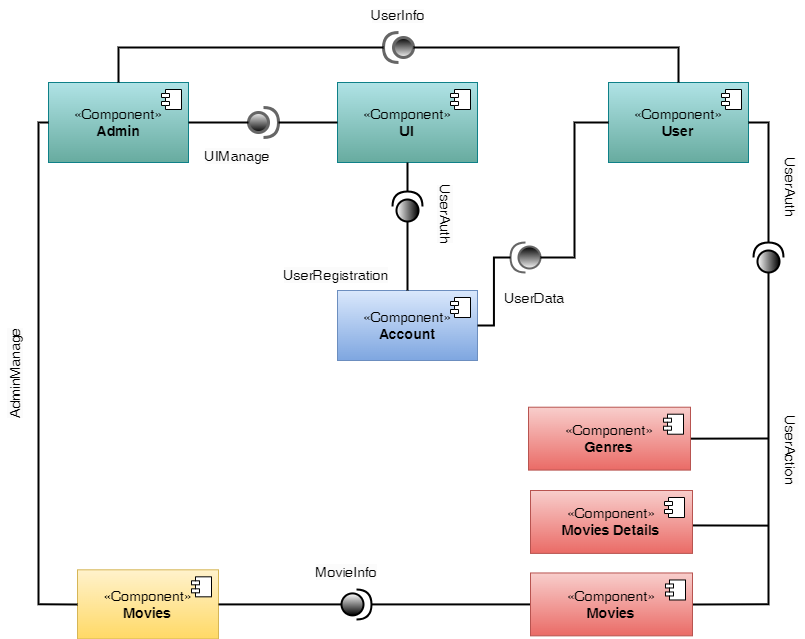

The diagram above was exported from draw.io. Its source (the exported page's mxGraphModel, read from the mxfile embedded in the PNG):
<mxGraphModel dx="1231" dy="706" grid="0" gridSize="10" guides="1" tooltips="1" connect="1" arrows="1" fold="1" page="1" pageScale="1" pageWidth="850" pageHeight="1100" math="0" shadow="0">
  <root>
    <mxCell id="0" />
    <mxCell id="1" parent="0" />
    <mxCell id="v7HxT1JEEu9RHILEVhdG-87" value="" style="shape=providedRequiredInterface;html=1;verticalLabelPosition=bottom;sketch=0;direction=east;gradientColor=default;strokeWidth=2;" parent="1" vertex="1">
      <mxGeometry x="371" y="588.9100000000001" width="30" height="30" as="geometry" />
    </mxCell>
    <mxCell id="v7HxT1JEEu9RHILEVhdG-1" value="&lt;font style=&quot;font-size: 14px;&quot;&gt;«Component»&lt;/font&gt;&lt;div&gt;&lt;b&gt;&lt;font style=&quot;font-size: 14px;&quot;&gt;Admin&lt;/font&gt;&lt;/b&gt;&lt;/div&gt;" style="html=1;dropTarget=0;whiteSpace=wrap;fillColor=#b0e3e6;strokeColor=#0e8088;gradientColor=#67AB9F;" parent="1" vertex="1">
      <mxGeometry x="78" y="82" width="140" height="80" as="geometry" />
    </mxCell>
    <mxCell id="v7HxT1JEEu9RHILEVhdG-2" value="" style="shape=module;jettyWidth=8;jettyHeight=4;" parent="v7HxT1JEEu9RHILEVhdG-1" vertex="1">
      <mxGeometry x="1" width="20" height="20" relative="1" as="geometry">
        <mxPoint x="-27" y="7" as="offset" />
      </mxGeometry>
    </mxCell>
    <mxCell id="v7HxT1JEEu9RHILEVhdG-23" value="&lt;font style=&quot;font-size: 14px;&quot;&gt;«Component»&lt;br&gt;&lt;b&gt;User&lt;/b&gt;&lt;/font&gt;" style="html=1;dropTarget=0;whiteSpace=wrap;fillColor=#b0e3e6;strokeColor=#0e8088;gradientColor=#67AB9F;" parent="1" vertex="1">
      <mxGeometry x="638" y="82" width="140" height="80" as="geometry" />
    </mxCell>
    <mxCell id="v7HxT1JEEu9RHILEVhdG-24" value="" style="shape=module;jettyWidth=8;jettyHeight=4;" parent="v7HxT1JEEu9RHILEVhdG-23" vertex="1">
      <mxGeometry x="1" width="20" height="20" relative="1" as="geometry">
        <mxPoint x="-27" y="7" as="offset" />
      </mxGeometry>
    </mxCell>
    <mxCell id="v7HxT1JEEu9RHILEVhdG-25" value="&lt;font style=&quot;font-size: 14px;&quot;&gt;«Component»&lt;br&gt;&lt;b&gt;UI&lt;/b&gt;&lt;/font&gt;" style="html=1;dropTarget=0;whiteSpace=wrap;fillColor=#b0e3e6;strokeColor=#0e8088;gradientColor=#67AB9F;" parent="1" vertex="1">
      <mxGeometry x="367" y="82" width="140" height="80" as="geometry" />
    </mxCell>
    <mxCell id="v7HxT1JEEu9RHILEVhdG-26" value="" style="shape=module;jettyWidth=8;jettyHeight=4;" parent="v7HxT1JEEu9RHILEVhdG-25" vertex="1">
      <mxGeometry x="1" width="20" height="20" relative="1" as="geometry">
        <mxPoint x="-27" y="7" as="offset" />
      </mxGeometry>
    </mxCell>
    <mxCell id="v7HxT1JEEu9RHILEVhdG-41" value="&lt;font style=&quot;font-size: 14px;&quot;&gt;«Component»&lt;br&gt;&lt;b&gt;Account&lt;/b&gt;&lt;/font&gt;" style="html=1;dropTarget=0;whiteSpace=wrap;fillColor=#dae8fc;strokeColor=#6c8ebf;gradientColor=#7EA6E0;" parent="1" vertex="1">
      <mxGeometry x="367" y="290" width="140" height="70" as="geometry" />
    </mxCell>
    <mxCell id="v7HxT1JEEu9RHILEVhdG-42" value="" style="shape=module;jettyWidth=8;jettyHeight=4;" parent="v7HxT1JEEu9RHILEVhdG-41" vertex="1">
      <mxGeometry x="1" width="20" height="20" relative="1" as="geometry">
        <mxPoint x="-27" y="7" as="offset" />
      </mxGeometry>
    </mxCell>
    <mxCell id="v7HxT1JEEu9RHILEVhdG-45" value="&lt;font style=&quot;font-size: 14px;&quot;&gt;«Component»&lt;br&gt;&lt;b&gt;Movies&lt;/b&gt;&lt;/font&gt;" style="html=1;dropTarget=0;whiteSpace=wrap;fillColor=#fff2cc;strokeColor=#d6b656;gradientColor=#ffd966;" parent="1" vertex="1">
      <mxGeometry x="107" y="569.32" width="141" height="69.17" as="geometry" />
    </mxCell>
    <mxCell id="v7HxT1JEEu9RHILEVhdG-46" value="" style="shape=module;jettyWidth=8;jettyHeight=4;" parent="v7HxT1JEEu9RHILEVhdG-45" vertex="1">
      <mxGeometry x="1" width="20" height="20" relative="1" as="geometry">
        <mxPoint x="-27" y="7" as="offset" />
      </mxGeometry>
    </mxCell>
    <mxCell id="v7HxT1JEEu9RHILEVhdG-49" value="" style="shape=providedRequiredInterface;html=1;verticalLabelPosition=bottom;sketch=0;fillColor=#f5f5f5;gradientColor=#000000;strokeColor=#666666;strokeWidth=3;" parent="1" vertex="1">
      <mxGeometry x="278" y="107" width="30" height="30" as="geometry" />
    </mxCell>
    <mxCell id="v7HxT1JEEu9RHILEVhdG-50" value="" style="shape=providedRequiredInterface;html=1;verticalLabelPosition=bottom;sketch=0;direction=west;fillColor=#f5f5f5;gradientColor=#000000;strokeColor=#666666;strokeWidth=3;" parent="1" vertex="1">
      <mxGeometry x="413" y="32" width="30" height="30" as="geometry" />
    </mxCell>
    <mxCell id="v7HxT1JEEu9RHILEVhdG-51" value="" style="endArrow=none;html=1;rounded=0;entryX=0;entryY=0.5;entryDx=0;entryDy=0;exitX=1;exitY=0.5;exitDx=0;exitDy=0;exitPerimeter=0;strokeWidth=2;" parent="1" source="v7HxT1JEEu9RHILEVhdG-49" target="v7HxT1JEEu9RHILEVhdG-25" edge="1">
      <mxGeometry width="50" height="50" relative="1" as="geometry">
        <mxPoint x="408" y="172" as="sourcePoint" />
        <mxPoint x="458" y="122" as="targetPoint" />
      </mxGeometry>
    </mxCell>
    <mxCell id="v7HxT1JEEu9RHILEVhdG-52" value="" style="endArrow=none;html=1;rounded=0;exitX=1;exitY=0.5;exitDx=0;exitDy=0;entryX=0;entryY=0.5;entryDx=0;entryDy=0;entryPerimeter=0;strokeWidth=2;" parent="1" source="v7HxT1JEEu9RHILEVhdG-1" target="v7HxT1JEEu9RHILEVhdG-49" edge="1">
      <mxGeometry width="50" height="50" relative="1" as="geometry">
        <mxPoint x="408" y="172" as="sourcePoint" />
        <mxPoint x="458" y="122" as="targetPoint" />
      </mxGeometry>
    </mxCell>
    <mxCell id="v7HxT1JEEu9RHILEVhdG-53" value="" style="endArrow=none;html=1;rounded=0;entryX=1;entryY=0.5;entryDx=0;entryDy=0;entryPerimeter=0;edgeStyle=orthogonalEdgeStyle;exitX=0.5;exitY=0;exitDx=0;exitDy=0;strokeWidth=2;" parent="1" source="v7HxT1JEEu9RHILEVhdG-1" target="v7HxT1JEEu9RHILEVhdG-50" edge="1">
      <mxGeometry width="50" height="50" relative="1" as="geometry">
        <mxPoint x="138" y="27" as="sourcePoint" />
        <mxPoint x="458" y="122" as="targetPoint" />
      </mxGeometry>
    </mxCell>
    <mxCell id="v7HxT1JEEu9RHILEVhdG-54" value="" style="endArrow=none;html=1;rounded=0;entryX=0;entryY=0.5;entryDx=0;entryDy=0;entryPerimeter=0;edgeStyle=orthogonalEdgeStyle;exitX=0.5;exitY=0;exitDx=0;exitDy=0;strokeWidth=2;" parent="1" source="v7HxT1JEEu9RHILEVhdG-23" target="v7HxT1JEEu9RHILEVhdG-50" edge="1">
      <mxGeometry width="50" height="50" relative="1" as="geometry">
        <mxPoint x="708" y="27" as="sourcePoint" />
        <mxPoint x="458" y="122" as="targetPoint" />
      </mxGeometry>
    </mxCell>
    <mxCell id="v7HxT1JEEu9RHILEVhdG-58" value="" style="shape=providedRequiredInterface;html=1;verticalLabelPosition=bottom;sketch=0;direction=north;gradientColor=default;strokeWidth=2;" parent="1" vertex="1">
      <mxGeometry x="783" y="242" width="30" height="30" as="geometry" />
    </mxCell>
    <mxCell id="v7HxT1JEEu9RHILEVhdG-59" value="" style="endArrow=none;html=1;rounded=0;entryX=1;entryY=0.5;entryDx=0;entryDy=0;edgeStyle=orthogonalEdgeStyle;exitX=1;exitY=0.5;exitDx=0;exitDy=0;exitPerimeter=0;strokeWidth=2;" parent="1" source="v7HxT1JEEu9RHILEVhdG-58" target="v7HxT1JEEu9RHILEVhdG-23" edge="1">
      <mxGeometry width="50" height="50" relative="1" as="geometry">
        <mxPoint x="798" y="122" as="sourcePoint" />
        <mxPoint x="458" y="222" as="targetPoint" />
      </mxGeometry>
    </mxCell>
    <mxCell id="v7HxT1JEEu9RHILEVhdG-60" value="" style="endArrow=none;html=1;rounded=0;exitX=0;exitY=0.5;exitDx=0;exitDy=0;exitPerimeter=0;edgeStyle=orthogonalEdgeStyle;entryX=1;entryY=0.5;entryDx=0;entryDy=0;strokeWidth=2;" parent="1" source="v7HxT1JEEu9RHILEVhdG-58" target="v7HxT1JEEu9RHILEVhdG-29" edge="1">
      <mxGeometry width="50" height="50" relative="1" as="geometry">
        <mxPoint x="818" y="272" as="sourcePoint" />
        <mxPoint x="798" y="677" as="targetPoint" />
      </mxGeometry>
    </mxCell>
    <mxCell id="v7HxT1JEEu9RHILEVhdG-66" value="" style="endArrow=none;html=1;rounded=0;entryX=1;entryY=0.5;entryDx=0;entryDy=0;strokeWidth=2;" parent="1" target="v7HxT1JEEu9RHILEVhdG-33" edge="1">
      <mxGeometry width="50" height="50" relative="1" as="geometry">
        <mxPoint x="798" y="438" as="sourcePoint" />
        <mxPoint x="703" y="372" as="targetPoint" />
      </mxGeometry>
    </mxCell>
    <mxCell id="v7HxT1JEEu9RHILEVhdG-70" value="" style="shape=providedRequiredInterface;html=1;verticalLabelPosition=bottom;sketch=0;fillColor=#f5f5f5;gradientColor=#000000;strokeColor=#666666;strokeWidth=2;direction=west;" parent="1" vertex="1">
      <mxGeometry x="540" y="242" width="30" height="30" as="geometry" />
    </mxCell>
    <mxCell id="v7HxT1JEEu9RHILEVhdG-71" value="" style="shape=providedRequiredInterface;html=1;verticalLabelPosition=bottom;sketch=0;direction=north;gradientColor=default;strokeWidth=2;" parent="1" vertex="1">
      <mxGeometry x="422" y="191" width="30" height="30" as="geometry" />
    </mxCell>
    <mxCell id="v7HxT1JEEu9RHILEVhdG-72" value="" style="endArrow=none;html=1;rounded=0;entryX=0;entryY=0.5;entryDx=0;entryDy=0;edgeStyle=orthogonalEdgeStyle;strokeWidth=2;exitX=0;exitY=0.5;exitDx=0;exitDy=0;exitPerimeter=0;" parent="1" source="v7HxT1JEEu9RHILEVhdG-70" target="v7HxT1JEEu9RHILEVhdG-23" edge="1">
      <mxGeometry width="50" height="50" relative="1" as="geometry">
        <mxPoint x="580" y="150" as="sourcePoint" />
        <mxPoint x="380" y="273" as="targetPoint" />
      </mxGeometry>
    </mxCell>
    <mxCell id="v7HxT1JEEu9RHILEVhdG-74" value="" style="endArrow=none;html=1;rounded=0;entryX=0.5;entryY=1;entryDx=0;entryDy=0;exitX=1;exitY=0.5;exitDx=0;exitDy=0;exitPerimeter=0;strokeWidth=2;" parent="1" source="v7HxT1JEEu9RHILEVhdG-71" target="v7HxT1JEEu9RHILEVhdG-25" edge="1">
      <mxGeometry width="50" height="50" relative="1" as="geometry">
        <mxPoint x="330" y="323" as="sourcePoint" />
        <mxPoint x="380" y="273" as="targetPoint" />
      </mxGeometry>
    </mxCell>
    <mxCell id="v7HxT1JEEu9RHILEVhdG-85" value="" style="endArrow=none;html=1;rounded=0;exitX=0;exitY=0.5;exitDx=0;exitDy=0;edgeStyle=orthogonalEdgeStyle;entryX=0;entryY=0.5;entryDx=0;entryDy=0;strokeWidth=2;" parent="1" source="v7HxT1JEEu9RHILEVhdG-1" target="v7HxT1JEEu9RHILEVhdG-45" edge="1">
      <mxGeometry width="50" height="50" relative="1" as="geometry">
        <mxPoint x="60" y="311.9999999999999" as="sourcePoint" />
        <mxPoint x="380" y="273" as="targetPoint" />
      </mxGeometry>
    </mxCell>
    <mxCell id="v7HxT1JEEu9RHILEVhdG-88" value="" style="endArrow=none;html=1;rounded=0;entryX=1;entryY=0.5;entryDx=0;entryDy=0;exitX=0;exitY=0.5;exitDx=0;exitDy=0;exitPerimeter=0;edgeStyle=orthogonalEdgeStyle;strokeWidth=2;" parent="1" source="v7HxT1JEEu9RHILEVhdG-87" target="v7HxT1JEEu9RHILEVhdG-45" edge="1">
      <mxGeometry width="50" height="50" relative="1" as="geometry">
        <mxPoint x="318" y="461" as="sourcePoint" />
        <mxPoint x="368" y="411" as="targetPoint" />
      </mxGeometry>
    </mxCell>
    <mxCell id="v7HxT1JEEu9RHILEVhdG-89" value="" style="endArrow=none;html=1;rounded=0;entryX=0;entryY=0.5;entryDx=0;entryDy=0;exitX=1;exitY=0.5;exitDx=0;exitDy=0;exitPerimeter=0;edgeStyle=orthogonalEdgeStyle;strokeWidth=2;" parent="1" source="v7HxT1JEEu9RHILEVhdG-87" target="v7HxT1JEEu9RHILEVhdG-29" edge="1">
      <mxGeometry width="50" height="50" relative="1" as="geometry">
        <mxPoint x="318" y="461" as="sourcePoint" />
        <mxPoint x="368" y="411" as="targetPoint" />
      </mxGeometry>
    </mxCell>
    <mxCell id="v7HxT1JEEu9RHILEVhdG-33" value="&lt;font style=&quot;font-size: 14px;&quot;&gt;«Component»&lt;br&gt;&lt;b&gt;Genres&lt;/b&gt;&lt;/font&gt;" style="html=1;dropTarget=0;whiteSpace=wrap;fillColor=#f8cecc;gradientColor=#ea6b66;strokeColor=#b85450;" parent="1" vertex="1">
      <mxGeometry x="558" y="406.7126829268293" width="162.00000000000003" height="62.881951219512196" as="geometry" />
    </mxCell>
    <mxCell id="v7HxT1JEEu9RHILEVhdG-34" value="" style="shape=module;jettyWidth=8;jettyHeight=4;" parent="v7HxT1JEEu9RHILEVhdG-33" vertex="1">
      <mxGeometry x="1" width="20" height="20" relative="1" as="geometry">
        <mxPoint x="-27" y="7" as="offset" />
      </mxGeometry>
    </mxCell>
    <mxCell id="gyk9VYvWw7xq34abAyD2-5" value="" style="endArrow=none;html=1;rounded=0;strokeWidth=2;entryX=1;entryY=0.5;entryDx=0;entryDy=0;" edge="1" parent="1">
      <mxGeometry width="50" height="50" relative="1" as="geometry">
        <mxPoint x="798" y="525.11" as="sourcePoint" />
        <mxPoint x="722.0000000000002" y="524.9325093158833" as="targetPoint" />
      </mxGeometry>
    </mxCell>
    <mxCell id="gyk9VYvWw7xq34abAyD2-35" value="&lt;span style=&quot;color: rgb(0, 0, 0); font-family: Helvetica; font-style: normal; font-variant-ligatures: normal; font-variant-caps: normal; font-weight: 400; letter-spacing: normal; orphans: 2; text-indent: 0px; text-transform: none; widows: 2; word-spacing: 0px; -webkit-text-stroke-width: 0px; white-space: normal; background-color: rgb(251, 251, 251); text-decoration-thickness: initial; text-decoration-style: initial; text-decoration-color: initial; float: none; display: inline !important;&quot;&gt;&lt;font style=&quot;font-size: 14px;&quot;&gt;UserInfo&lt;/font&gt;&lt;/span&gt;" style="text;whiteSpace=wrap;html=1;align=center;" vertex="1" parent="1">
      <mxGeometry x="383" width="90" height="40" as="geometry" />
    </mxCell>
    <mxCell id="gyk9VYvWw7xq34abAyD2-36" value="&lt;span style=&quot;color: rgb(0, 0, 0); font-family: Helvetica; font-size: 14px; font-style: normal; font-variant-ligatures: normal; font-variant-caps: normal; font-weight: 400; letter-spacing: normal; orphans: 2; text-align: center; text-indent: 0px; text-transform: none; widows: 2; word-spacing: 0px; -webkit-text-stroke-width: 0px; white-space: normal; background-color: rgb(251, 251, 251); text-decoration-thickness: initial; text-decoration-style: initial; text-decoration-color: initial; display: inline !important; float: none;&quot;&gt;UIManage&lt;/span&gt;" style="text;whiteSpace=wrap;html=1;" vertex="1" parent="1">
      <mxGeometry x="233" y="141" width="120" height="40" as="geometry" />
    </mxCell>
    <mxCell id="gyk9VYvWw7xq34abAyD2-37" value="&lt;span style=&quot;color: rgb(0, 0, 0); font-family: Helvetica; font-size: 14px; font-style: normal; font-variant-ligatures: normal; font-variant-caps: normal; font-weight: 400; letter-spacing: normal; orphans: 2; text-align: center; text-indent: 0px; text-transform: none; widows: 2; word-spacing: 0px; -webkit-text-stroke-width: 0px; white-space: normal; background-color: rgb(251, 251, 251); text-decoration-thickness: initial; text-decoration-style: initial; text-decoration-color: initial; display: inline !important; float: none;&quot;&gt;UserAuth&lt;/span&gt;" style="text;whiteSpace=wrap;html=1;rotation=90;" vertex="1" parent="1">
      <mxGeometry x="425" y="208" width="90" height="40" as="geometry" />
    </mxCell>
    <mxCell id="gyk9VYvWw7xq34abAyD2-38" value="&lt;span style=&quot;color: rgb(0, 0, 0); font-family: Helvetica; font-size: 14px; font-style: normal; font-variant-ligatures: normal; font-variant-caps: normal; font-weight: 400; letter-spacing: normal; orphans: 2; text-align: center; text-indent: 0px; text-transform: none; widows: 2; word-spacing: 0px; -webkit-text-stroke-width: 0px; white-space: normal; background-color: rgb(251, 251, 251); text-decoration-thickness: initial; text-decoration-style: initial; text-decoration-color: initial; display: inline !important; float: none;&quot;&gt;UserRegistration&lt;/span&gt;" style="text;whiteSpace=wrap;html=1;" vertex="1" parent="1">
      <mxGeometry x="312" y="260" width="140" height="40" as="geometry" />
    </mxCell>
    <mxCell id="gyk9VYvWw7xq34abAyD2-40" value="&lt;span style=&quot;color: rgb(0, 0, 0); font-family: Helvetica; font-size: 14px; font-style: normal; font-variant-ligatures: normal; font-variant-caps: normal; font-weight: 400; letter-spacing: normal; orphans: 2; text-align: center; text-indent: 0px; text-transform: none; widows: 2; word-spacing: 0px; -webkit-text-stroke-width: 0px; white-space: normal; background-color: rgb(251, 251, 251); text-decoration-thickness: initial; text-decoration-style: initial; text-decoration-color: initial; display: inline !important; float: none;&quot;&gt;UserData&lt;/span&gt;" style="text;whiteSpace=wrap;html=1;rotation=0;" vertex="1" parent="1">
      <mxGeometry x="533" y="283" width="90" height="40" as="geometry" />
    </mxCell>
    <mxCell id="gyk9VYvWw7xq34abAyD2-41" value="&lt;span style=&quot;color: rgb(0, 0, 0); font-family: Helvetica; font-size: 14px; font-style: normal; font-variant-ligatures: normal; font-variant-caps: normal; font-weight: 400; letter-spacing: normal; orphans: 2; text-align: center; text-indent: 0px; text-transform: none; widows: 2; word-spacing: 0px; -webkit-text-stroke-width: 0px; white-space: normal; background-color: rgb(251, 251, 251); text-decoration-thickness: initial; text-decoration-style: initial; text-decoration-color: initial; display: inline !important; float: none;&quot;&gt;UserAuth&lt;/span&gt;" style="text;whiteSpace=wrap;html=1;rotation=90;" vertex="1" parent="1">
      <mxGeometry x="770" y="181" width="90" height="40" as="geometry" />
    </mxCell>
    <mxCell id="gyk9VYvWw7xq34abAyD2-42" value="&lt;span style=&quot;color: rgb(0, 0, 0); font-family: Helvetica; font-size: 14px; font-style: normal; font-variant-ligatures: normal; font-variant-caps: normal; font-weight: 400; letter-spacing: normal; orphans: 2; text-align: center; text-indent: 0px; text-transform: none; widows: 2; word-spacing: 0px; -webkit-text-stroke-width: 0px; white-space: nowrap; background-color: rgb(251, 251, 251); text-decoration-thickness: initial; text-decoration-style: initial; text-decoration-color: initial; display: inline !important; float: none;&quot;&gt;UserAction&lt;/span&gt;" style="text;whiteSpace=wrap;html=1;rotation=90;" vertex="1" parent="1">
      <mxGeometry x="730" y="479.17" width="170" height="40" as="geometry" />
    </mxCell>
    <mxCell id="gyk9VYvWw7xq34abAyD2-44" value="&lt;span style=&quot;color: rgb(0, 0, 0); font-family: Helvetica; font-size: 14px; font-style: normal; font-variant-ligatures: normal; font-variant-caps: normal; font-weight: 400; letter-spacing: normal; orphans: 2; text-align: center; text-indent: 0px; text-transform: none; widows: 2; word-spacing: 0px; -webkit-text-stroke-width: 0px; white-space: nowrap; background-color: rgb(251, 251, 251); text-decoration-thickness: initial; text-decoration-style: initial; text-decoration-color: initial; display: inline !important; float: none;&quot;&gt;AdminManage&lt;/span&gt;" style="text;whiteSpace=wrap;html=1;rotation=270;" vertex="1" parent="1">
      <mxGeometry x="-10" y="340" width="120" height="40" as="geometry" />
    </mxCell>
    <mxCell id="gyk9VYvWw7xq34abAyD2-45" value="&lt;span style=&quot;color: rgb(0, 0, 0); font-family: Helvetica; font-size: 14px; font-style: normal; font-variant-ligatures: normal; font-variant-caps: normal; font-weight: 400; letter-spacing: normal; orphans: 2; text-align: center; text-indent: 0px; text-transform: none; widows: 2; word-spacing: 0px; -webkit-text-stroke-width: 0px; white-space: normal; background-color: rgb(251, 251, 251); text-decoration-thickness: initial; text-decoration-style: initial; text-decoration-color: initial; display: inline !important; float: none;&quot;&gt;MovieInfo&lt;/span&gt;" style="text;whiteSpace=wrap;html=1;" vertex="1" parent="1">
      <mxGeometry x="344" y="557" width="120" height="40" as="geometry" />
    </mxCell>
    <mxCell id="gyk9VYvWw7xq34abAyD2-46" value="" style="endArrow=none;html=1;rounded=0;entryX=0;entryY=0.5;entryDx=0;entryDy=0;entryPerimeter=0;exitX=0.5;exitY=0;exitDx=0;exitDy=0;strokeWidth=2;" edge="1" parent="1" source="v7HxT1JEEu9RHILEVhdG-41" target="v7HxT1JEEu9RHILEVhdG-71">
      <mxGeometry width="50" height="50" relative="1" as="geometry">
        <mxPoint x="437" y="300" as="sourcePoint" />
        <mxPoint x="440" y="310" as="targetPoint" />
      </mxGeometry>
    </mxCell>
    <mxCell id="gyk9VYvWw7xq34abAyD2-48" value="" style="endArrow=none;html=1;rounded=0;exitX=1;exitY=0.5;exitDx=0;exitDy=0;entryX=1;entryY=0.5;entryDx=0;entryDy=0;entryPerimeter=0;edgeStyle=orthogonalEdgeStyle;strokeWidth=2;" edge="1" parent="1" source="v7HxT1JEEu9RHILEVhdG-41" target="v7HxT1JEEu9RHILEVhdG-70">
      <mxGeometry width="50" height="50" relative="1" as="geometry">
        <mxPoint x="390" y="260" as="sourcePoint" />
        <mxPoint x="440" y="210" as="targetPoint" />
      </mxGeometry>
    </mxCell>
    <mxCell id="v7HxT1JEEu9RHILEVhdG-29" value="&lt;font style=&quot;font-size: 14px;&quot;&gt;«Component»&lt;br&gt;&lt;b&gt;Movies&lt;/b&gt;&lt;/font&gt;" style="html=1;dropTarget=0;whiteSpace=wrap;fillColor=#f8cecc;gradientColor=#ea6b66;strokeColor=#b85450;container=0;" parent="1" vertex="1">
      <mxGeometry x="560" y="572.4680487804877" width="162.00000000000003" height="62.881951219512196" as="geometry" />
    </mxCell>
    <mxCell id="gyk9VYvWw7xq34abAyD2-3" value="&lt;font style=&quot;font-size: 14px;&quot;&gt;«Component»&lt;br&gt;&lt;b&gt;Movies Details&lt;/b&gt;&lt;br&gt;&lt;/font&gt;" style="html=1;dropTarget=0;whiteSpace=wrap;container=0;fillColor=#f8cecc;gradientColor=#ea6b66;strokeColor=#b85450;" vertex="1" parent="1">
      <mxGeometry x="560" y="490" width="162.00000000000003" height="62.88501863176681" as="geometry" />
    </mxCell>
    <mxCell id="gyk9VYvWw7xq34abAyD2-51" value="" style="shape=module;jettyWidth=8;jettyHeight=4;container=0;" vertex="1" parent="1">
      <mxGeometry x="694" y="497.00268292682944" width="20" height="20" as="geometry" />
    </mxCell>
    <mxCell id="v7HxT1JEEu9RHILEVhdG-30" value="" style="shape=module;jettyWidth=8;jettyHeight=4;container=0;" parent="1" vertex="1">
      <mxGeometry x="695" y="579.4680487804877" width="20" height="20" as="geometry">
        <mxPoint x="-27" y="7" as="offset" />
      </mxGeometry>
    </mxCell>
  </root>
</mxGraphModel>